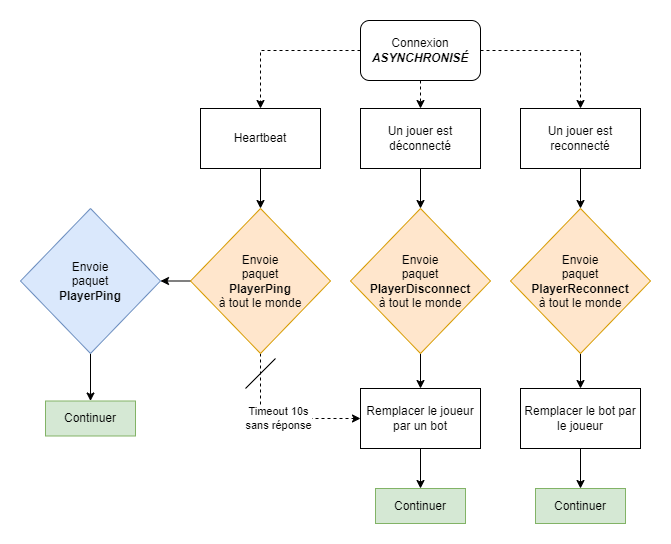

The diagram above was exported from draw.io. Its source (the exported page's mxGraphModel, read from the mxfile embedded in the PNG):
<mxGraphModel dx="1422" dy="164" grid="1" gridSize="10" guides="1" tooltips="1" connect="1" arrows="1" fold="1" page="1" pageScale="1" pageWidth="827" pageHeight="583" math="0" shadow="0">
  <root>
    <mxCell id="mDpa5oH314Aj9J3RaBA0-0" />
    <mxCell id="mDpa5oH314Aj9J3RaBA0-1" parent="mDpa5oH314Aj9J3RaBA0-0" />
    <mxCell id="Heeo6HevGejA-7f8hxhH-11" style="edgeStyle=orthogonalEdgeStyle;rounded=0;orthogonalLoop=1;jettySize=auto;html=1;exitX=0.5;exitY=1;exitDx=0;exitDy=0;entryX=0.5;entryY=0;entryDx=0;entryDy=0;dashed=1;" parent="mDpa5oH314Aj9J3RaBA0-1" source="xzWkr4I7g8wjif__QmGe-0" target="dE2QUBsLHDjmXwR7AD9C-2" edge="1">
      <mxGeometry relative="1" as="geometry" />
    </mxCell>
    <mxCell id="Heeo6HevGejA-7f8hxhH-12" style="edgeStyle=orthogonalEdgeStyle;rounded=0;orthogonalLoop=1;jettySize=auto;html=1;exitX=1;exitY=0.5;exitDx=0;exitDy=0;entryX=0.5;entryY=0;entryDx=0;entryDy=0;dashed=1;" parent="mDpa5oH314Aj9J3RaBA0-1" source="xzWkr4I7g8wjif__QmGe-0" target="VZ3uoKSaX8T-xYOoZaA8-3" edge="1">
      <mxGeometry relative="1" as="geometry" />
    </mxCell>
    <mxCell id="Heeo6HevGejA-7f8hxhH-16" style="edgeStyle=orthogonalEdgeStyle;rounded=0;orthogonalLoop=1;jettySize=auto;html=1;exitX=0;exitY=0.5;exitDx=0;exitDy=0;entryX=0.5;entryY=0;entryDx=0;entryDy=0;dashed=1;" parent="mDpa5oH314Aj9J3RaBA0-1" source="xzWkr4I7g8wjif__QmGe-0" target="Heeo6HevGejA-7f8hxhH-1" edge="1">
      <mxGeometry relative="1" as="geometry" />
    </mxCell>
    <mxCell id="xzWkr4I7g8wjif__QmGe-0" value="Connexion&lt;br&gt;&lt;b&gt;&lt;i&gt;ASYNCHRONISÉ&lt;/i&gt;&lt;/b&gt;" style="rounded=1;whiteSpace=wrap;html=1;" parent="mDpa5oH314Aj9J3RaBA0-1" vertex="1">
      <mxGeometry x="400" y="632" width="120" height="60" as="geometry" />
    </mxCell>
    <mxCell id="dE2QUBsLHDjmXwR7AD9C-6" style="edgeStyle=orthogonalEdgeStyle;rounded=0;orthogonalLoop=1;jettySize=auto;html=1;exitX=0.5;exitY=1;exitDx=0;exitDy=0;entryX=0.5;entryY=0;entryDx=0;entryDy=0;" parent="mDpa5oH314Aj9J3RaBA0-1" target="dE2QUBsLHDjmXwR7AD9C-5" edge="1">
      <mxGeometry relative="1" as="geometry">
        <mxPoint x="460" y="965" as="sourcePoint" />
      </mxGeometry>
    </mxCell>
    <mxCell id="dE2QUBsLHDjmXwR7AD9C-0" value="Envoie&lt;br&gt;paquet&lt;br&gt;&lt;b&gt;PlayerDisconnect&lt;br&gt;&lt;/b&gt;à tout le monde" style="rhombus;whiteSpace=wrap;html=1;fillColor=#ffe6cc;strokeColor=#d79b00;" parent="mDpa5oH314Aj9J3RaBA0-1" vertex="1">
      <mxGeometry x="390" y="820" width="140" height="145" as="geometry" />
    </mxCell>
    <mxCell id="dE2QUBsLHDjmXwR7AD9C-4" style="edgeStyle=orthogonalEdgeStyle;rounded=0;orthogonalLoop=1;jettySize=auto;html=1;exitX=0.5;exitY=1;exitDx=0;exitDy=0;entryX=0.5;entryY=0;entryDx=0;entryDy=0;" parent="mDpa5oH314Aj9J3RaBA0-1" source="dE2QUBsLHDjmXwR7AD9C-2" edge="1">
      <mxGeometry relative="1" as="geometry">
        <mxPoint x="460" y="820" as="targetPoint" />
      </mxGeometry>
    </mxCell>
    <mxCell id="dE2QUBsLHDjmXwR7AD9C-2" value="Un jouer est déconnecté" style="rounded=0;whiteSpace=wrap;html=1;" parent="mDpa5oH314Aj9J3RaBA0-1" vertex="1">
      <mxGeometry x="400" y="720" width="120" height="60" as="geometry" />
    </mxCell>
    <mxCell id="dE2QUBsLHDjmXwR7AD9C-8" style="edgeStyle=orthogonalEdgeStyle;rounded=0;orthogonalLoop=1;jettySize=auto;html=1;exitX=0.5;exitY=1;exitDx=0;exitDy=0;entryX=0.5;entryY=0;entryDx=0;entryDy=0;" parent="mDpa5oH314Aj9J3RaBA0-1" source="dE2QUBsLHDjmXwR7AD9C-5" target="dE2QUBsLHDjmXwR7AD9C-7" edge="1">
      <mxGeometry relative="1" as="geometry" />
    </mxCell>
    <mxCell id="dE2QUBsLHDjmXwR7AD9C-5" value="Remplacer le joueur par un bot" style="rounded=0;whiteSpace=wrap;html=1;" parent="mDpa5oH314Aj9J3RaBA0-1" vertex="1">
      <mxGeometry x="400" y="1000" width="120" height="60" as="geometry" />
    </mxCell>
    <mxCell id="dE2QUBsLHDjmXwR7AD9C-7" value="Continuer" style="rounded=0;whiteSpace=wrap;html=1;fillColor=#d5e8d4;strokeColor=#82b366;" parent="mDpa5oH314Aj9J3RaBA0-1" vertex="1">
      <mxGeometry x="415" y="1100" width="90" height="35" as="geometry" />
    </mxCell>
    <mxCell id="VZ3uoKSaX8T-xYOoZaA8-0" style="edgeStyle=orthogonalEdgeStyle;rounded=0;orthogonalLoop=1;jettySize=auto;html=1;exitX=0.5;exitY=1;exitDx=0;exitDy=0;entryX=0.5;entryY=0;entryDx=0;entryDy=0;" parent="mDpa5oH314Aj9J3RaBA0-1" source="VZ3uoKSaX8T-xYOoZaA8-1" target="VZ3uoKSaX8T-xYOoZaA8-5" edge="1">
      <mxGeometry relative="1" as="geometry" />
    </mxCell>
    <mxCell id="VZ3uoKSaX8T-xYOoZaA8-1" value="Envoie&lt;br&gt;paquet&lt;br&gt;&lt;b&gt;PlayerReconnect&lt;br&gt;&lt;/b&gt;à tout le monde" style="rhombus;whiteSpace=wrap;html=1;fillColor=#ffe6cc;strokeColor=#d79b00;" parent="mDpa5oH314Aj9J3RaBA0-1" vertex="1">
      <mxGeometry x="550" y="820" width="140" height="145" as="geometry" />
    </mxCell>
    <mxCell id="VZ3uoKSaX8T-xYOoZaA8-2" style="edgeStyle=orthogonalEdgeStyle;rounded=0;orthogonalLoop=1;jettySize=auto;html=1;exitX=0.5;exitY=1;exitDx=0;exitDy=0;entryX=0.5;entryY=0;entryDx=0;entryDy=0;" parent="mDpa5oH314Aj9J3RaBA0-1" source="VZ3uoKSaX8T-xYOoZaA8-3" target="VZ3uoKSaX8T-xYOoZaA8-1" edge="1">
      <mxGeometry relative="1" as="geometry" />
    </mxCell>
    <mxCell id="VZ3uoKSaX8T-xYOoZaA8-3" value="Un jouer est reconnecté" style="rounded=0;whiteSpace=wrap;html=1;" parent="mDpa5oH314Aj9J3RaBA0-1" vertex="1">
      <mxGeometry x="560" y="720" width="120" height="60" as="geometry" />
    </mxCell>
    <mxCell id="VZ3uoKSaX8T-xYOoZaA8-4" style="edgeStyle=orthogonalEdgeStyle;rounded=0;orthogonalLoop=1;jettySize=auto;html=1;exitX=0.5;exitY=1;exitDx=0;exitDy=0;entryX=0.5;entryY=0;entryDx=0;entryDy=0;" parent="mDpa5oH314Aj9J3RaBA0-1" source="VZ3uoKSaX8T-xYOoZaA8-5" target="VZ3uoKSaX8T-xYOoZaA8-6" edge="1">
      <mxGeometry relative="1" as="geometry" />
    </mxCell>
    <mxCell id="VZ3uoKSaX8T-xYOoZaA8-5" value="Remplacer le bot par le joueur" style="rounded=0;whiteSpace=wrap;html=1;" parent="mDpa5oH314Aj9J3RaBA0-1" vertex="1">
      <mxGeometry x="560" y="1000" width="120" height="60" as="geometry" />
    </mxCell>
    <mxCell id="VZ3uoKSaX8T-xYOoZaA8-6" value="Continuer" style="rounded=0;whiteSpace=wrap;html=1;fillColor=#d5e8d4;strokeColor=#82b366;" parent="mDpa5oH314Aj9J3RaBA0-1" vertex="1">
      <mxGeometry x="575" y="1100" width="90" height="35" as="geometry" />
    </mxCell>
    <mxCell id="Heeo6HevGejA-7f8hxhH-0" style="edgeStyle=orthogonalEdgeStyle;rounded=0;orthogonalLoop=1;jettySize=auto;html=1;exitX=0.5;exitY=1;exitDx=0;exitDy=0;entryX=0.5;entryY=0;entryDx=0;entryDy=0;" parent="mDpa5oH314Aj9J3RaBA0-1" source="Heeo6HevGejA-7f8hxhH-1" target="Heeo6HevGejA-7f8hxhH-4" edge="1">
      <mxGeometry relative="1" as="geometry" />
    </mxCell>
    <mxCell id="Heeo6HevGejA-7f8hxhH-1" value="Heartbeat" style="rounded=0;whiteSpace=wrap;html=1;" parent="mDpa5oH314Aj9J3RaBA0-1" vertex="1">
      <mxGeometry x="240" y="720" width="120" height="60" as="geometry" />
    </mxCell>
    <mxCell id="Heeo6HevGejA-7f8hxhH-13" style="edgeStyle=orthogonalEdgeStyle;rounded=0;orthogonalLoop=1;jettySize=auto;html=1;exitX=0;exitY=0.5;exitDx=0;exitDy=0;entryX=1;entryY=0.5;entryDx=0;entryDy=0;" parent="mDpa5oH314Aj9J3RaBA0-1" source="Heeo6HevGejA-7f8hxhH-4" target="Heeo6HevGejA-7f8hxhH-6" edge="1">
      <mxGeometry relative="1" as="geometry" />
    </mxCell>
    <mxCell id="Heeo6HevGejA-7f8hxhH-14" value="Timeout 10s&lt;br&gt;sans réponse" style="edgeStyle=orthogonalEdgeStyle;rounded=0;orthogonalLoop=1;jettySize=auto;html=1;exitX=0.5;exitY=1;exitDx=0;exitDy=0;entryX=0;entryY=0.5;entryDx=0;entryDy=0;dashed=1;" parent="mDpa5oH314Aj9J3RaBA0-1" source="Heeo6HevGejA-7f8hxhH-4" target="dE2QUBsLHDjmXwR7AD9C-5" edge="1">
      <mxGeometry relative="1" as="geometry" />
    </mxCell>
    <mxCell id="Heeo6HevGejA-7f8hxhH-4" value="Envoie&lt;br&gt;paquet&lt;br&gt;&lt;b&gt;PlayerPing&lt;br&gt;&lt;/b&gt;à tout le monde" style="rhombus;whiteSpace=wrap;html=1;fillColor=#ffe6cc;strokeColor=#d79b00;" parent="mDpa5oH314Aj9J3RaBA0-1" vertex="1">
      <mxGeometry x="230" y="820" width="140" height="145" as="geometry" />
    </mxCell>
    <mxCell id="Heeo6HevGejA-7f8hxhH-29" style="edgeStyle=orthogonalEdgeStyle;rounded=0;orthogonalLoop=1;jettySize=auto;html=1;exitX=0.5;exitY=1;exitDx=0;exitDy=0;entryX=0.5;entryY=0;entryDx=0;entryDy=0;" parent="mDpa5oH314Aj9J3RaBA0-1" source="Heeo6HevGejA-7f8hxhH-6" target="Heeo6HevGejA-7f8hxhH-28" edge="1">
      <mxGeometry relative="1" as="geometry" />
    </mxCell>
    <mxCell id="Heeo6HevGejA-7f8hxhH-6" value="Envoie&lt;br&gt;paquet&lt;br&gt;&lt;b&gt;PlayerPing&lt;/b&gt;" style="rhombus;whiteSpace=wrap;html=1;fillColor=#dae8fc;strokeColor=#6c8ebf;" parent="mDpa5oH314Aj9J3RaBA0-1" vertex="1">
      <mxGeometry x="60" y="820" width="140" height="145" as="geometry" />
    </mxCell>
    <mxCell id="Heeo6HevGejA-7f8hxhH-9" value="" style="endArrow=none;html=1;rounded=0;" parent="mDpa5oH314Aj9J3RaBA0-1" edge="1">
      <mxGeometry width="50" height="50" relative="1" as="geometry">
        <mxPoint x="285" y="1000" as="sourcePoint" />
        <mxPoint x="315" y="970" as="targetPoint" />
      </mxGeometry>
    </mxCell>
    <mxCell id="Heeo6HevGejA-7f8hxhH-28" value="Continuer" style="rounded=0;whiteSpace=wrap;html=1;fillColor=#d5e8d4;strokeColor=#82b366;" parent="mDpa5oH314Aj9J3RaBA0-1" vertex="1">
      <mxGeometry x="85" y="1012.5" width="90" height="35" as="geometry" />
    </mxCell>
  </root>
</mxGraphModel>